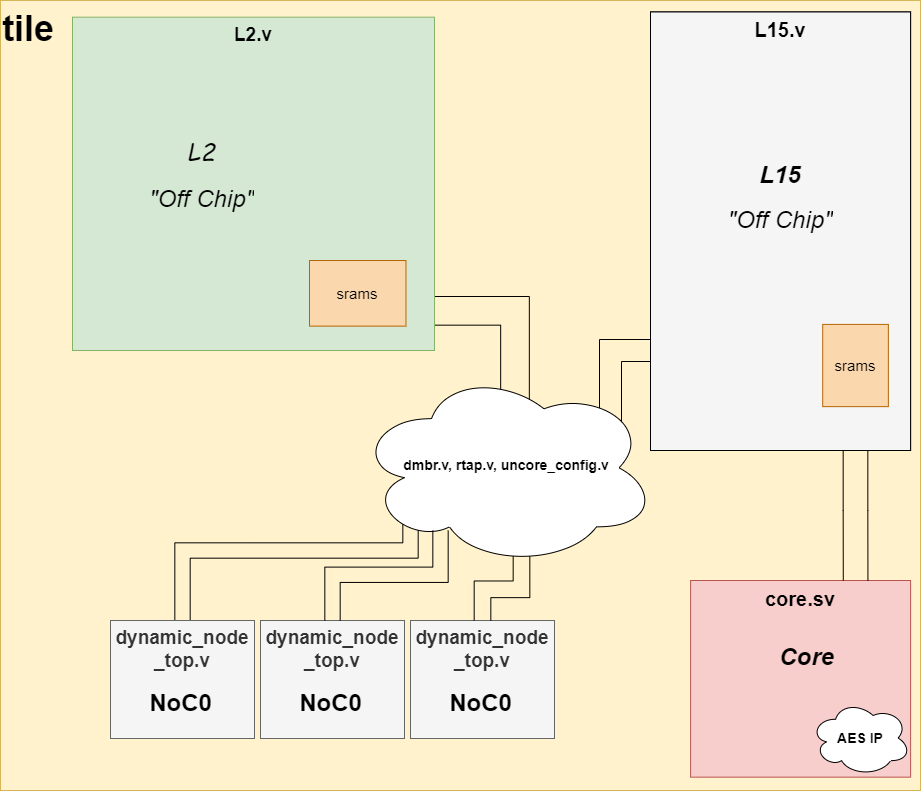

The diagram above was exported from draw.io. Its source (the exported page's mxGraphModel, read from the mxfile embedded in the PNG):
<mxGraphModel dx="3973" dy="2033" grid="1" gridSize="10" guides="1" tooltips="1" connect="1" arrows="1" fold="1" page="1" pageScale="1" pageWidth="850" pageHeight="1100" math="0" shadow="0">
  <root>
    <mxCell id="0" />
    <mxCell id="1" parent="0" />
    <mxCell id="2" value="&lt;font style=&quot;font-size: 36px&quot;&gt;&lt;b&gt;tile&lt;/b&gt;&lt;/font&gt;" style="rounded=0;whiteSpace=wrap;html=1;strokeColor=#d6b656;fillColor=#fff2cc;labelPosition=center;verticalLabelPosition=middle;align=left;verticalAlign=top;" vertex="1" parent="1">
      <mxGeometry x="110" y="-420" width="920" height="790" as="geometry" />
    </mxCell>
    <mxCell id="3" style="edgeStyle=elbowEdgeStyle;rounded=0;orthogonalLoop=1;jettySize=auto;elbow=vertical;html=1;shape=link;width=28.666666666666664;" edge="1" source="4" parent="1">
      <mxGeometry relative="1" as="geometry">
        <mxPoint x="1869.38" y="307.00000000000006" as="sourcePoint" />
        <mxPoint x="624.5" y="0.32999999999992724" as="targetPoint" />
        <Array as="points">
          <mxPoint x="597.5" y="-109.67000000000002" />
        </Array>
      </mxGeometry>
    </mxCell>
    <mxCell id="4" value="&lt;b&gt;&lt;font style=&quot;font-size: 19px&quot;&gt;L2.v&lt;/font&gt;&lt;/b&gt;" style="rounded=0;whiteSpace=wrap;html=1;strokeColor=#82b366;fillColor=#d5e8d4;labelPosition=center;verticalLabelPosition=middle;align=center;verticalAlign=top;" vertex="1" parent="1">
      <mxGeometry x="182" y="-403.32" width="362" height="333.32" as="geometry" />
    </mxCell>
    <mxCell id="5" value="&lt;b&gt;&lt;font style=&quot;font-size: 20px&quot;&gt;core.sv&lt;/font&gt;&lt;/b&gt;" style="rounded=0;whiteSpace=wrap;html=1;strokeColor=#b85450;fillColor=#f8cecc;labelPosition=center;verticalLabelPosition=middle;align=center;verticalAlign=top;" vertex="1" parent="1">
      <mxGeometry x="800.1100000000001" y="160" width="220" height="196.66" as="geometry" />
    </mxCell>
    <mxCell id="6" style="edgeStyle=elbowEdgeStyle;shape=link;rounded=0;orthogonalLoop=1;jettySize=auto;elbow=vertical;html=1;exitX=0.5;exitY=0;exitDx=0;exitDy=0;width=15.333333333333332;" edge="1" source="7" parent="1">
      <mxGeometry relative="1" as="geometry">
        <mxPoint x="520" y="100" as="targetPoint" />
        <Array as="points">
          <mxPoint x="430" y="130" />
          <mxPoint x="400" y="130" />
        </Array>
      </mxGeometry>
    </mxCell>
    <mxCell id="7" value="&lt;b&gt;&lt;font style=&quot;font-size: 19px&quot;&gt;dynamic_node&lt;br&gt;_top.v&lt;/font&gt;&lt;/b&gt;" style="rounded=0;whiteSpace=wrap;html=1;strokeColor=#666666;fillColor=#f5f5f5;labelPosition=center;verticalLabelPosition=middle;align=center;verticalAlign=top;fontColor=#333333;" vertex="1" parent="1">
      <mxGeometry x="220" y="200" width="144" height="118" as="geometry" />
    </mxCell>
    <mxCell id="8" value="&lt;p style=&quot;line-height: 80%&quot;&gt;&lt;/p&gt;&lt;h1&gt;&lt;font face=&quot;Comic Sans MS&quot; size=&quot;1&quot;&gt;&lt;i style=&quot;font-size: 23px&quot;&gt;&lt;br&gt;&lt;/i&gt;&lt;/font&gt;&lt;/h1&gt;&lt;h1&gt;&lt;i&gt;&lt;font style=&quot;font-size: 24px&quot;&gt;Core&lt;/font&gt;&lt;/i&gt;&lt;/h1&gt;&lt;p&gt;&lt;/p&gt;" style="text;html=1;strokeColor=none;fillColor=none;spacing=5;spacingTop=-20;whiteSpace=wrap;overflow=hidden;rounded=0;align=center;" vertex="1" parent="1">
      <mxGeometry x="847.19" y="171.83000000000004" width="139.12" height="102.99" as="geometry" />
    </mxCell>
    <mxCell id="9" value="&lt;p style=&quot;line-height: 80%&quot;&gt;&lt;/p&gt;&lt;h1&gt;&lt;i style=&quot;font-family: &amp;quot;Comic Sans MS&amp;quot;; background-color: initial; font-weight: normal;&quot;&gt;L2&lt;/i&gt;&lt;br&gt;&lt;/h1&gt;&lt;div&gt;&lt;i&gt;&lt;font style=&quot;font-size: 24px;&quot;&gt;&quot;Off Chip&quot;&lt;/font&gt;&lt;/i&gt;&lt;font face=&quot;Comic Sans MS&quot; style=&quot;font-size: 24px&quot;&gt;&lt;i&gt;&lt;br&gt;&lt;/i&gt;&lt;/font&gt;&lt;/div&gt;&lt;p&gt;&lt;/p&gt;" style="text;html=1;strokeColor=none;fillColor=none;spacing=5;spacingTop=-20;whiteSpace=wrap;overflow=hidden;rounded=0;align=center;" vertex="1" parent="1">
      <mxGeometry x="241.93999999999983" y="-287.97999999999996" width="139.12" height="102.99" as="geometry" />
    </mxCell>
    <mxCell id="10" value="&lt;p style=&quot;line-height: 80%&quot;&gt;&lt;/p&gt;&lt;h1&gt;&lt;br&gt;&lt;/h1&gt;&lt;h1&gt;NoC0&lt;/h1&gt;&lt;p&gt;&lt;/p&gt;" style="text;html=1;strokeColor=none;fillColor=none;spacing=5;spacingTop=-20;whiteSpace=wrap;overflow=hidden;rounded=0;align=center;" vertex="1" parent="1">
      <mxGeometry x="221.43999999999983" y="218.01" width="139.12" height="102.99" as="geometry" />
    </mxCell>
    <mxCell id="11" style="edgeStyle=none;shape=link;rounded=0;orthogonalLoop=1;jettySize=auto;html=1;exitX=1;exitY=0.75;exitDx=0;exitDy=0;" edge="1" parent="1">
      <mxGeometry relative="1" as="geometry">
        <mxPoint x="500.5600000000004" y="285.25250000000005" as="sourcePoint" />
        <mxPoint x="500.5600000000004" y="285.25250000000005" as="targetPoint" />
      </mxGeometry>
    </mxCell>
    <mxCell id="12" value="&lt;b&gt;&lt;font style=&quot;font-size: 14px&quot;&gt;AES IP&lt;/font&gt;&lt;/b&gt;" style="ellipse;shape=cloud;whiteSpace=wrap;html=1;" vertex="1" parent="1">
      <mxGeometry x="920.1100000000001" y="280" width="100" height="75.17" as="geometry" />
    </mxCell>
    <mxCell id="13" style="edgeStyle=none;shape=link;rounded=0;orthogonalLoop=1;jettySize=auto;html=1;exitX=1;exitY=0.75;exitDx=0;exitDy=0;" edge="1" parent="1">
      <mxGeometry relative="1" as="geometry">
        <mxPoint x="484.5600000000004" y="323.73249999999916" as="sourcePoint" />
        <mxPoint x="484.5600000000004" y="323.73249999999916" as="targetPoint" />
      </mxGeometry>
    </mxCell>
    <mxCell id="14" style="edgeStyle=none;shape=link;rounded=0;orthogonalLoop=1;jettySize=auto;html=1;exitX=1;exitY=0.75;exitDx=0;exitDy=0;" edge="1" parent="1">
      <mxGeometry relative="1" as="geometry">
        <mxPoint x="656.1899999999996" y="273.75250000000005" as="sourcePoint" />
        <mxPoint x="656.1899999999996" y="273.75250000000005" as="targetPoint" />
      </mxGeometry>
    </mxCell>
    <mxCell id="15" value="&lt;span style=&quot;font-size: 15px&quot;&gt;srams&lt;/span&gt;" style="rounded=0;whiteSpace=wrap;html=1;strokeColor=#b46504;fillColor=#fad7ac;labelPosition=center;verticalLabelPosition=middle;align=center;verticalAlign=middle;" vertex="1" parent="1">
      <mxGeometry x="419.000560937063" y="-160.00499999999988" width="96.46576264335665" height="65.62500000000001" as="geometry" />
    </mxCell>
    <mxCell id="16" value="&lt;b&gt;&lt;font style=&quot;font-size: 19px&quot;&gt;dynamic_node&lt;br&gt;_top.v&lt;/font&gt;&lt;/b&gt;" style="rounded=0;whiteSpace=wrap;html=1;strokeColor=#666666;fillColor=#f5f5f5;labelPosition=center;verticalLabelPosition=middle;align=center;verticalAlign=top;fontColor=#333333;" vertex="1" parent="1">
      <mxGeometry x="370" y="200" width="144" height="118" as="geometry" />
    </mxCell>
    <mxCell id="17" value="&lt;p style=&quot;line-height: 80%&quot;&gt;&lt;/p&gt;&lt;h1&gt;&lt;br&gt;&lt;/h1&gt;&lt;h1&gt;NoC0&lt;/h1&gt;&lt;p&gt;&lt;/p&gt;" style="text;html=1;strokeColor=none;fillColor=none;spacing=5;spacingTop=-20;whiteSpace=wrap;overflow=hidden;rounded=0;align=center;" vertex="1" parent="1">
      <mxGeometry x="371.4399999999998" y="218.01" width="139.12" height="102.99" as="geometry" />
    </mxCell>
    <mxCell id="18" style="edgeStyle=none;shape=link;rounded=0;orthogonalLoop=1;jettySize=auto;html=1;exitX=1;exitY=0.75;exitDx=0;exitDy=0;" edge="1" source="17" target="17" parent="1">
      <mxGeometry relative="1" as="geometry" />
    </mxCell>
    <mxCell id="19" value="&lt;b&gt;&lt;font style=&quot;font-size: 19px&quot;&gt;dynamic_node&lt;br&gt;_top.v&lt;/font&gt;&lt;/b&gt;" style="rounded=0;whiteSpace=wrap;html=1;strokeColor=#666666;fillColor=#f5f5f5;labelPosition=center;verticalLabelPosition=middle;align=center;verticalAlign=top;fontColor=#333333;" vertex="1" parent="1">
      <mxGeometry x="520" y="200" width="144" height="118" as="geometry" />
    </mxCell>
    <mxCell id="20" value="&lt;p style=&quot;line-height: 80%&quot;&gt;&lt;/p&gt;&lt;h1&gt;&lt;br&gt;&lt;/h1&gt;&lt;h1&gt;NoC0&lt;/h1&gt;&lt;p&gt;&lt;/p&gt;" style="text;html=1;strokeColor=none;fillColor=none;spacing=5;spacingTop=-20;whiteSpace=wrap;overflow=hidden;rounded=0;align=center;" vertex="1" parent="1">
      <mxGeometry x="521.4399999999998" y="218.01" width="139.12" height="102.99" as="geometry" />
    </mxCell>
    <mxCell id="21" style="edgeStyle=none;shape=link;rounded=0;orthogonalLoop=1;jettySize=auto;html=1;exitX=1;exitY=0.75;exitDx=0;exitDy=0;" edge="1" source="20" target="20" parent="1">
      <mxGeometry relative="1" as="geometry" />
    </mxCell>
    <mxCell id="22" style="edgeStyle=elbowEdgeStyle;shape=link;rounded=0;orthogonalLoop=1;jettySize=auto;elbow=vertical;html=1;entryX=0.75;entryY=0;entryDx=0;entryDy=0;width=24.666666666666664;" edge="1" target="5" parent="1">
      <mxGeometry relative="1" as="geometry">
        <mxPoint x="965" y="30" as="sourcePoint" />
        <Array as="points">
          <mxPoint x="955" y="90" />
        </Array>
      </mxGeometry>
    </mxCell>
    <mxCell id="23" style="edgeStyle=elbowEdgeStyle;shape=link;rounded=0;orthogonalLoop=1;jettySize=auto;elbow=vertical;html=1;width=22;" edge="1" parent="1">
      <mxGeometry relative="1" as="geometry">
        <mxPoint x="780" y="-70" as="sourcePoint" />
        <mxPoint x="720" y="10" as="targetPoint" />
        <Array as="points">
          <mxPoint x="740" y="-70" />
        </Array>
      </mxGeometry>
    </mxCell>
    <mxCell id="24" value="" style="group;labelPosition=center;verticalLabelPosition=middle;align=left;verticalAlign=top;fillColor=#f5f5f5;strokeColor=#666666;fontColor=#333333;fontSize=17;" vertex="1" connectable="0" parent="1">
      <mxGeometry x="760" y="-408.66" width="260.11" height="438.66" as="geometry" />
    </mxCell>
    <mxCell id="25" value="&lt;b&gt;&lt;font style=&quot;font-size: 20px&quot;&gt;L15.v&lt;/font&gt;&lt;/b&gt;" style="rounded=0;whiteSpace=wrap;html=1;strokeColor=#000000;fillColor=none;labelPosition=center;verticalLabelPosition=middle;align=center;verticalAlign=top;" vertex="1" parent="24">
      <mxGeometry width="260.11" height="438.66" as="geometry" />
    </mxCell>
    <mxCell id="26" value="&lt;p style=&quot;line-height: 80%&quot;&gt;&lt;/p&gt;&lt;h1&gt;&lt;i style=&quot;font-weight: normal&quot;&gt;&lt;font style=&quot;font-size: 24px&quot;&gt;&lt;br&gt;&lt;/font&gt;&lt;/i&gt;&lt;/h1&gt;&lt;h1&gt;&lt;i&gt;&lt;font style=&quot;font-size: 24px&quot;&gt;L15&lt;/font&gt;&lt;/i&gt;&lt;br&gt;&lt;/h1&gt;&lt;div&gt;&lt;i&gt;&lt;font style=&quot;font-size: 24px&quot;&gt;&quot;Off Chip&quot;&lt;/font&gt;&lt;/i&gt;&lt;/div&gt;&lt;p&gt;&lt;/p&gt;" style="text;html=1;strokeColor=none;fillColor=none;spacing=5;spacingTop=-20;whiteSpace=wrap;overflow=hidden;rounded=0;align=center;" vertex="1" parent="24">
      <mxGeometry x="70.16991714219107" y="98.7039832500001" width="119.77816910023311" height="169.41597525000006" as="geometry" />
    </mxCell>
    <mxCell id="27" value="&lt;span style=&quot;font-size: 15px&quot;&gt;srams&lt;/span&gt;" style="rounded=0;whiteSpace=wrap;html=1;strokeColor=#b46504;fillColor=#fad7ac;labelPosition=center;verticalLabelPosition=middle;align=center;verticalAlign=middle;" vertex="1" parent="24">
      <mxGeometry x="172.19536653146855" y="312.5452500000002" width="65.66619434498836" height="82.24875000000003" as="geometry" />
    </mxCell>
    <mxCell id="28" value="&lt;br&gt;&lt;font style=&quot;font-size: 14px&quot;&gt;&lt;b&gt;dmbr.v,&amp;nbsp;&lt;/b&gt;&lt;b&gt;rtap.v,&amp;nbsp;uncore_config.v&lt;/b&gt;&lt;b&gt;&lt;br&gt;&lt;/b&gt;&lt;/font&gt;&lt;span style=&quot;font-size: 15px&quot;&gt;&amp;nbsp;&lt;/span&gt;" style="ellipse;shape=cloud;whiteSpace=wrap;html=1;" vertex="1" parent="1">
      <mxGeometry x="466" y="-51" width="300" height="196.67" as="geometry" />
    </mxCell>
    <mxCell id="29" style="edgeStyle=elbowEdgeStyle;shape=link;rounded=0;orthogonalLoop=1;jettySize=auto;elbow=vertical;html=1;exitX=0.5;exitY=0;exitDx=0;exitDy=0;entryX=0.28;entryY=0.819;entryDx=0;entryDy=0;entryPerimeter=0;width=15.333333333333332;" edge="1" source="16" target="28" parent="1">
      <mxGeometry relative="1" as="geometry" />
    </mxCell>
    <mxCell id="30" style="edgeStyle=elbowEdgeStyle;shape=link;rounded=0;orthogonalLoop=1;jettySize=auto;elbow=vertical;html=1;exitX=0.5;exitY=0;exitDx=0;exitDy=0;entryX=0.55;entryY=0.95;entryDx=0;entryDy=0;entryPerimeter=0;width=16.666666666666668;" edge="1" source="19" target="28" parent="1">
      <mxGeometry relative="1" as="geometry" />
    </mxCell>
  </root>
</mxGraphModel>